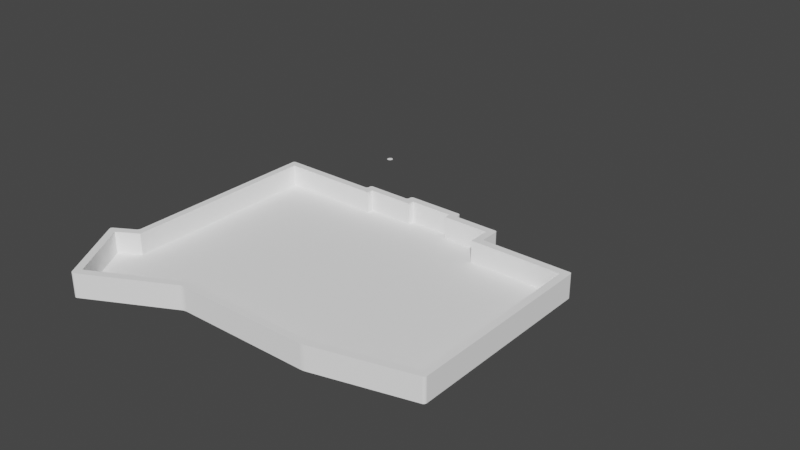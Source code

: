 # Source: SofleBase04.blend  (saved by Blender 2.91.10; exported with 4.5.12 LTS)
import bpy
from mathutils import Matrix  # noqa: F401  (used for matrix-valued properties, if any)

bpy.ops.wm.read_factory_settings(use_empty=True)
scene = bpy.context.scene
scene.name = 'Scene'

# ---- collections
col_collection = bpy.data.collections.new('Collection'); scene.collection.children.link(col_collection)
col_sofle_svg = bpy.data.collections.new('sofle.svg'); scene.collection.children.link(col_sofle_svg)

# ---- materials (node trees are filled in below, after node groups)
mat_svgmat_003 = bpy.data.materials.new('SVGMat.003')
mat_svgmat_003.use_transparent_shadow = False
mat_svgmat_003.diffuse_color = (1.0, 1.0, 1.0, 1.0)
mat_svgmat_004 = bpy.data.materials.new('SVGMat.004')
mat_svgmat_004.use_transparent_shadow = False
mat_svgmat_004.diffuse_color = (1.0, 1.0, 1.0, 1.0)

# ---- material node trees

# ---- world
world_world = bpy.data.worlds.new('World'); scene.world = world_world
world_world.use_nodes = True; world_world.node_tree.nodes.clear()
_N = world_world.node_tree.nodes; _L = world_world.node_tree.links
n0 = _N.new('ShaderNodeOutputWorld'); n0.name = 'World Output'; n0.location = (300, 300)
n1 = _N.new('ShaderNodeBackground'); n1.name = 'Background'; n1.location = (10, 300)
n1.inputs[0].default_value = (0.05088, 0.05088, 0.05088, 1.0)
_L.new(n1.outputs[0], n0.inputs[0])
n0.is_active_output = True
world_world.color = (0.05088, 0.05088, 0.05088)
world_world.use_sun_shadow = False
world_world.sun_shadow_jitter_overblur = 0.0

# ---- meshes
me_path6346 = bpy.data.meshes.new('path6346')
me_path6346.from_pydata([(0.02447, 0.2014, 0.0), (0.02446, 0.2015, 0.0), (0.02443, 0.2017, 0.0), (0.02437, 0.2018, 0.0), (0.0243, 0.202, 0.0), (0.02421, 0.2021, 0.0), (0.02411, 0.2022, 0.0), (0.02399, 0.2023, 0.0), (0.02385, 0.2024, 0.0), (0.02371, 0.2025, 0.0), (0.02355, 0.2026, 0.0), (0.02339, 0.2026, 0.0), (0.02322, 0.2026, 0.0), (0.02305, 0.2026, 0.0), (0.02289, 0.2026, 0.0), (0.02274, 0.2025, 0.0), (0.02259, 0.2024, 0.0), (0.02246, 0.2023, 0.0), (0.02234, 0.2022, 0.0), (0.02223, 0.2021, 0.0), (0.02214, 0.202, 0.0), (0.02207, 0.2018, 0.0), (0.02202, 0.2017, 0.0), (0.02199, 0.2015, 0.0), (0.02197, 0.2014, 0.0), (0.02199, 0.2012, 0.0), (0.02202, 0.201, 0.0), (0.02207, 0.2009, 0.0), (0.02214, 0.2007, 0.0), (0.02223, 0.2006, 0.0), (0.02234, 0.2005, 0.0), (0.02246, 0.2004, 0.0), (0.02259, 0.2003, 0.0), (0.02274, 0.2002, 0.0), (0.02289, 0.2002, 0.0), (0.02305, 0.2001, 0.0), (0.02322, 0.2001, 0.0), (0.02339, 0.2001, 0.0), (0.02355, 0.2002, 0.0), (0.02371, 0.2002, 0.0), (0.02385, 0.2003, 0.0), (0.02399, 0.2004, 0.0), (0.02411, 0.2005, 0.0), (0.02421, 0.2006, 0.0), (0.0243, 0.2007, 0.0), (0.02437, 0.2009, 0.0), (0.02443, 0.201, 0.0), (0.02446, 0.2012, 0.0)], [], [(13, 11, 12), (14, 11, 13), (14, 10, 11), (15, 10, 14), (15, 9, 10), (16, 9, 15), (16, 8, 9), (17, 8, 16), (17, 7, 8), (18, 7, 17), (18, 6, 7), (19, 6, 18), (19, 5, 6), (20, 5, 19), (20, 4, 5), (21, 4, 20), (21, 3, 4), (22, 3, 21), (22, 2, 3), (23, 2, 22), (23, 1, 2), (24, 1, 23), (24, 0, 1), (25, 0, 24), (25, 47, 0), (26, 47, 25), (26, 46, 47), (27, 46, 26), (27, 45, 46), (28, 45, 27), (28, 44, 45), (29, 44, 28), (29, 43, 44), (30, 43, 29), (30, 42, 43), (31, 42, 30), (31, 41, 42), (32, 41, 31), (32, 40, 41), (33, 40, 32), (33, 39, 40), (34, 39, 33), (34, 38, 39), (35, 38, 34), (35, 37, 38), (36, 37, 35)])
_uv = me_path6346.uv_layers.new(name='UVMap')
_uv.uv.foreach_set('vector', [0.2766, 0.0, 0.234, 0.0, 0.2553, 0.0, 0.2979, 0.0, 0.234, 0.0, 0.2766, 0.0, 0.2979, 0.0, 0.2128, 0.0, 0.234, 0.0, 0.3191, 0.0, 0.2128, 0.0, 0.2979, 0.0, 0.3191, 0.0, 0.1915, 0.0, 0.2128, 0.0, 0.3404, 0.0, 0.1915, 0.0, 0.3191, 0.0, 0.3404, 0.0, 0.1702, 0.0, 0.1915, 0.0, 0.3617, 0.0, 0.1702, 0.0, 0.3404, 0.0, 0.3617, 0.0, 0.1489, 0.0, 0.1702, 0.0, 0.383, 0.0, 0.1489, 0.0, 0.3617, 0.0, 0.383, 0.0, 0.1277, 0.0, 0.1489, 0.0, 0.4043, 0.0, 0.1277, 0.0, 0.383, 0.0, 0.4043, 0.0, 0.1064, 0.0, 0.1277, 0.0, 0.4255, 0.0, 0.1064, 0.0, 0.4043, 0.0, 0.4255, 0.0, 0.08511, 0.0, 0.1064, 0.0, 0.4468, 0.0, 0.08511, 0.0, 0.4255, 0.0, 0.4468, 0.0, 0.06383, 0.0, 0.08511, 0.0, 0.4681, 0.0, 0.06383, 0.0, 0.4468, 0.0, 0.4681, 0.0, 0.04255, 0.0, 0.06383, 0.0, 0.4894, 0.0, 0.04255, 0.0, 0.4681, 0.0, 0.4894, 0.0, 0.02128, 0.0, 0.04255, 0.0, 0.5106, 0.0, 0.02128, 0.0, 0.4894, 0.0, 0.5106, 0.0, 0.0, 0.0, 0.02128, 0.0, 0.5319, 0.0, 0.0, 0.0, 0.5106, 0.0, 0.5319, 0.0, 1.0, 0.0, 0.0, 0.0, 0.5532, 0.0, 1.0, 0.0, 0.5319, 0.0, 0.5532, 0.0, 0.9787, 0.0, 1.0, 0.0, 0.5745, 0.0, 0.9787, 0.0, 0.5532, 0.0, 0.5745, 0.0, 0.9574, 0.0, 0.9787, 0.0, 0.5957, 0.0, 0.9574, 0.0, 0.5745, 0.0, 0.5957, 0.0, 0.9362, 0.0, 0.9574, 0.0, 0.617, 0.0, 0.9362, 0.0, 0.5957, 0.0, 0.617, 0.0, 0.9149, 0.0, 0.9362, 0.0, 0.6383, 0.0, 0.9149, 0.0, 0.617, 0.0, 0.6383, 0.0, 0.8936, 0.0, 0.9149, 0.0, 0.6596, 0.0, 0.8936, 0.0, 0.6383, 0.0, 0.6596, 0.0, 0.8723, 0.0, 0.8936, 0.0, 0.6809, 0.0, 0.8723, 0.0, 0.6596, 0.0, 0.6809, 0.0, 0.8511, 0.0, 0.8723, 0.0, 0.7021, 0.0, 0.8511, 0.0, 0.6809, 0.0, 0.7021, 0.0, 0.8298, 0.0, 0.8511, 0.0, 0.7234, 0.0, 0.8298, 0.0, 0.7021, 0.0, 0.7234, 0.0, 0.8085, 0.0, 0.8298, 0.0, 0.7447, 0.0, 0.8085, 0.0, 0.7234, 0.0, 0.7447, 0.0, 0.7872, 0.0, 0.8085, 0.0, 0.766, 0.0, 0.7872, 0.0, 0.7447, 0.0])
me_path6346.materials.append(mat_svgmat_003)
me_path6346.use_remesh_fix_poles = True
me_path6346.use_remesh_preserve_attributes = False
me_path6346.use_mirror_vertex_groups = False
me_path6346.update()
me_path4096_3 = bpy.data.meshes.new('path4096-3')
me_path4096_3.from_pydata([(0.05022, 0.2248, 0.0), (0.05021, 0.225, 0.0), (0.05018, 0.2251, 0.0), (0.05012, 0.2253, 0.0), (0.05005, 0.2254, 0.0), (0.04996, 0.2256, 0.0), (0.04985, 0.2257, 0.0), (0.04973, 0.2258, 0.0), (0.0496, 0.2259, 0.0), (0.04946, 0.226, 0.0), (0.0493, 0.226, 0.0), (0.04914, 0.226, 0.0), (0.04897, 0.2261, 0.0), (0.0488, 0.226, 0.0), (0.04864, 0.226, 0.0), (0.04849, 0.226, 0.0), (0.04834, 0.2259, 0.0), (0.04821, 0.2258, 0.0), (0.04809, 0.2257, 0.0), (0.04798, 0.2256, 0.0), (0.04789, 0.2254, 0.0), (0.04782, 0.2253, 0.0), (0.04777, 0.2251, 0.0), (0.04773, 0.225, 0.0), (0.04772, 0.2248, 0.0), (0.04773, 0.2246, 0.0), (0.04777, 0.2245, 0.0), (0.04782, 0.2243, 0.0), (0.04789, 0.2242, 0.0), (0.04798, 0.224, 0.0), (0.04809, 0.2239, 0.0), (0.04821, 0.2238, 0.0), (0.04834, 0.2237, 0.0), (0.04849, 0.2237, 0.0), (0.04864, 0.2236, 0.0), (0.0488, 0.2236, 0.0), (0.04897, 0.2236, 0.0), (0.04914, 0.2236, 0.0), (0.0493, 0.2236, 0.0), (0.04946, 0.2237, 0.0), (0.0496, 0.2237, 0.0), (0.04973, 0.2238, 0.0), (0.04985, 0.2239, 0.0), (0.04996, 0.224, 0.0), (0.05005, 0.2242, 0.0), (0.05012, 0.2243, 0.0), (0.05018, 0.2245, 0.0), (0.05021, 0.2246, 0.0)], [(0, 1), (1, 2), (2, 3), (3, 4), (4, 5), (5, 6), (6, 7), (7, 8), (8, 9), (9, 10), (10, 11), (11, 12), (12, 13), (13, 14), (14, 15), (15, 16), (16, 17), (17, 18), (18, 19), (19, 20), (20, 21), (21, 22), (22, 23), (23, 24), (24, 25), (25, 26), (26, 27), (27, 28), (28, 29), (29, 30), (30, 31), (31, 32), (32, 33), (33, 34), (34, 35), (35, 36), (36, 37), (37, 38), (38, 39), (39, 40), (40, 41), (41, 42), (42, 43), (43, 44), (44, 45), (45, 46), (46, 47), (47, 0)], [])
_uv = me_path4096_3.uv_layers.new(name='UVMap')
_uv.uv.foreach_set('vector', [])
me_path4096_3.use_remesh_fix_poles = True
me_path4096_3.use_remesh_preserve_attributes = False
me_path4096_3.use_mirror_vertex_groups = False
me_path4096_3.update()
me_path4096_7 = bpy.data.meshes.new('path4096-7')
me_path4096_7.from_pydata([(0.1267, 0.2178, 0.0), (0.1267, 0.218, 0.0), (0.1267, 0.2181, 0.0), (0.1266, 0.2183, 0.0), (0.1266, 0.2184, 0.0), (0.1265, 0.2186, 0.0), (0.1264, 0.2187, 0.0), (0.1262, 0.2188, 0.0), (0.1261, 0.2189, 0.0), (0.126, 0.219, 0.0), (0.1258, 0.219, 0.0), (0.1257, 0.219, 0.0), (0.1255, 0.2191, 0.0), (0.1253, 0.219, 0.0), (0.1252, 0.219, 0.0), (0.125, 0.219, 0.0), (0.1249, 0.2189, 0.0), (0.1247, 0.2188, 0.0), (0.1246, 0.2187, 0.0), (0.1245, 0.2186, 0.0), (0.1244, 0.2184, 0.0), (0.1243, 0.2183, 0.0), (0.1243, 0.2181, 0.0), (0.1242, 0.218, 0.0), (0.1242, 0.2178, 0.0), (0.1242, 0.2176, 0.0), (0.1243, 0.2175, 0.0), (0.1243, 0.2173, 0.0), (0.1244, 0.2172, 0.0), (0.1245, 0.217, 0.0), (0.1246, 0.2169, 0.0), (0.1247, 0.2168, 0.0), (0.1249, 0.2167, 0.0), (0.125, 0.2167, 0.0), (0.1252, 0.2166, 0.0), (0.1253, 0.2166, 0.0), (0.1255, 0.2166, 0.0), (0.1257, 0.2166, 0.0), (0.1258, 0.2166, 0.0), (0.126, 0.2167, 0.0), (0.1261, 0.2167, 0.0), (0.1262, 0.2168, 0.0), (0.1264, 0.2169, 0.0), (0.1265, 0.217, 0.0), (0.1266, 0.2172, 0.0), (0.1266, 0.2173, 0.0), (0.1267, 0.2175, 0.0), (0.1267, 0.2176, 0.0)], [(0, 1), (1, 2), (2, 3), (3, 4), (4, 5), (5, 6), (6, 7), (7, 8), (8, 9), (9, 10), (10, 11), (11, 12), (12, 13), (13, 14), (14, 15), (15, 16), (16, 17), (17, 18), (18, 19), (19, 20), (20, 21), (21, 22), (22, 23), (23, 24), (24, 25), (25, 26), (26, 27), (27, 28), (28, 29), (29, 30), (30, 31), (31, 32), (32, 33), (33, 34), (34, 35), (35, 36), (36, 37), (37, 38), (38, 39), (39, 40), (40, 41), (41, 42), (42, 43), (43, 44), (44, 45), (45, 46), (46, 47), (47, 0)], [])
_uv = me_path4096_7.uv_layers.new(name='UVMap')
_uv.uv.foreach_set('vector', [])
me_path4096_7.use_remesh_fix_poles = True
me_path4096_7.use_remesh_preserve_attributes = False
me_path4096_7.use_mirror_vertex_groups = False
me_path4096_7.update()
me_path4096_5 = bpy.data.meshes.new('path4096-5')
me_path4096_5.from_pydata([(0.1267, 0.2561, 0.0), (0.1267, 0.2563, 0.0), (0.1267, 0.2564, 0.0), (0.1266, 0.2566, 0.0), (0.1265, 0.2567, 0.0), (0.1265, 0.2569, 0.0), (0.1264, 0.257, 0.0), (0.1262, 0.2571, 0.0), (0.1261, 0.2572, 0.0), (0.126, 0.2573, 0.0), (0.1258, 0.2573, 0.0), (0.1256, 0.2573, 0.0), (0.1255, 0.2574, 0.0), (0.1253, 0.2573, 0.0), (0.1251, 0.2573, 0.0), (0.125, 0.2573, 0.0), (0.1248, 0.2572, 0.0), (0.1247, 0.2571, 0.0), (0.1246, 0.257, 0.0), (0.1245, 0.2569, 0.0), (0.1244, 0.2567, 0.0), (0.1243, 0.2566, 0.0), (0.1243, 0.2564, 0.0), (0.1242, 0.2563, 0.0), (0.1242, 0.2561, 0.0), (0.1242, 0.2559, 0.0), (0.1243, 0.2558, 0.0), (0.1243, 0.2556, 0.0), (0.1244, 0.2555, 0.0), (0.1245, 0.2553, 0.0), (0.1246, 0.2552, 0.0), (0.1247, 0.2551, 0.0), (0.1248, 0.255, 0.0), (0.125, 0.255, 0.0), (0.1251, 0.2549, 0.0), (0.1253, 0.2549, 0.0), (0.1255, 0.2549, 0.0), (0.1256, 0.2549, 0.0), (0.1258, 0.2549, 0.0), (0.126, 0.255, 0.0), (0.1261, 0.255, 0.0), (0.1262, 0.2551, 0.0), (0.1264, 0.2552, 0.0), (0.1265, 0.2553, 0.0), (0.1265, 0.2555, 0.0), (0.1266, 0.2556, 0.0), (0.1267, 0.2558, 0.0), (0.1267, 0.2559, 0.0)], [(0, 1), (1, 2), (2, 3), (3, 4), (4, 5), (5, 6), (6, 7), (7, 8), (8, 9), (9, 10), (10, 11), (11, 12), (12, 13), (13, 14), (14, 15), (15, 16), (16, 17), (17, 18), (18, 19), (19, 20), (20, 21), (21, 22), (22, 23), (23, 24), (24, 25), (25, 26), (26, 27), (27, 28), (28, 29), (29, 30), (30, 31), (31, 32), (32, 33), (33, 34), (34, 35), (35, 36), (36, 37), (37, 38), (38, 39), (39, 40), (40, 41), (41, 42), (42, 43), (43, 44), (44, 45), (45, 46), (46, 47), (47, 0)], [])
_uv = me_path4096_5.uv_layers.new(name='UVMap')
_uv.uv.foreach_set('vector', [])
me_path4096_5.use_remesh_fix_poles = True
me_path4096_5.use_remesh_preserve_attributes = False
me_path4096_5.use_mirror_vertex_groups = False
me_path4096_5.update()
me_path8013_001 = bpy.data.meshes.new('path8013.001')
me_path8013_001.from_pydata([(-141.8, 35.48, 0.0), (-141.8, 38.0, 0.0), (-122.6, 38.0, 0.0), (-122.6, 40.53, 0.0), (-104.5, 40.53, 0.0), (-104.5, 38.0, 0.0), (-85.28, 38.0, 0.0), (-85.28, 28.91, 0.0), (-46.9, 28.91, 0.0), (-46.9, -47.83, 0.0), (-85.28, -57.93, 0.0), (-142.3, -57.93, 0.0), (-177.3, -76.1, 0.0), (-192.0, -50.86, 0.0), (-183.4, -45.81, 0.0), (-183.2, 35.45, 0.0), (-141.8, 35.48, 9.0), (-141.8, 38.0, 9.0), (-122.6, 38.0, 9.0), (-122.6, 40.53, 9.0), (-104.5, 40.53, 9.0), (-104.5, 38.0, 9.0), (-85.28, 38.0, 9.0), (-85.28, 28.91, 9.0), (-46.9, 28.91, 9.0), (-46.9, -47.83, 9.0), (-85.28, -57.93, 9.0), (-142.3, -57.93, 9.0), (-177.3, -76.1, 9.0), (-192.0, -50.86, 9.0), (-183.4, -45.81, 9.0), (-183.2, 35.45, 9.0), (-144.9, 39.48, 0.0), (-145.8, 38.51, 0.0), (-144.9, 39.18, 0.0), (-145.1, 38.91, 0.0), (-145.3, 38.69, 0.0), (-145.5, 38.55, 0.0), (-143.9, 41.03, 0.0), (-144.9, 40.06, 0.0), (-144.2, 40.98, 0.0), (-144.5, 40.85, 0.0), (-144.7, 40.63, 0.0), (-144.8, 40.36, 0.0), (-125.7, 42.0, 0.0), (-126.6, 41.03, 0.0), (-125.7, 41.7, 0.0), (-125.9, 41.43, 0.0), (-126.1, 41.22, 0.0), (-126.3, 41.08, 0.0), (-124.7, 43.56, 0.0), (-125.7, 42.59, 0.0), (-125.0, 43.51, 0.0), (-125.3, 43.37, 0.0), (-125.5, 43.16, 0.0), (-125.6, 42.89, 0.0), (-101.4, 42.59, 0.0), (-102.4, 43.56, 0.0), (-101.5, 42.89, 0.0), (-101.6, 43.16, 0.0), (-101.8, 43.37, 0.0), (-102.1, 43.51, 0.0), (-100.5, 41.03, 0.0), (-101.4, 42.0, 0.0), (-100.8, 41.08, 0.0), (-101.0, 41.22, 0.0), (-101.3, 41.43, 0.0), (-101.4, 41.7, 0.0), (-82.25, 40.06, 0.0), (-83.22, 41.03, 0.0), (-82.3, 40.36, 0.0), (-82.43, 40.63, 0.0), (-82.65, 40.85, 0.0), (-82.92, 40.98, 0.0), (-81.28, 31.94, 0.0), (-82.25, 32.91, 0.0), (-81.58, 31.99, 0.0), (-81.85, 32.13, 0.0), (-82.06, 32.34, 0.0), (-82.2, 32.61, 0.0), (-43.87, 30.97, 0.0), (-44.84, 31.94, 0.0), (-43.91, 31.27, 0.0), (-44.05, 31.54, 0.0), (-44.27, 31.76, 0.0), (-44.54, 31.9, 0.0), (-44.8, -50.41, 0.0), (-43.87, -49.2, 0.0), (-44.52, -50.29, 0.0), (-44.25, -50.08, 0.0), (-44.05, -49.81, 0.0), (-43.91, -49.51, 0.0), (-85.86, -60.96, 0.0), (-83.95, -60.71, 0.0), (-85.51, -60.95, 0.0), (-85.11, -60.91, 0.0), (-84.69, -60.86, 0.0), (-84.29, -60.79, 0.0), (-142.5, -61.41, 0.0), (-140.6, -60.96, 0.0), (-142.2, -61.27, 0.0), (-141.8, -61.14, 0.0), (-141.4, -61.04, 0.0), (-141.0, -60.98, 0.0), (-179.0, -79.29, 0.0), (-177.6, -79.68, 0.0), (-178.8, -79.52, 0.0), (-178.5, -79.69, 0.0), (-178.2, -79.78, 0.0), (-177.9, -79.78, 0.0), (-195.3, -49.28, 0.0), (-195.6, -50.61, 0.0), (-195.5, -49.48, 0.0), (-195.7, -49.73, 0.0), (-195.8, -50.03, 0.0), (-195.7, -50.33, 0.0), (-186.4, -43.1, 0.0), (-187.3, -44.57, 0.0), (-186.5, -43.43, 0.0), (-186.6, -43.77, 0.0), (-186.8, -44.09, 0.0), (-187.0, -44.37, 0.0), (-185.3, 38.48, 0.0), (-186.2, 37.51, 0.0), (-185.6, 38.43, 0.0), (-185.8, 38.29, 0.0), (-186.0, 38.08, 0.0), (-186.2, 37.81, 0.0), (-144.9, 39.48, 9.0), (-145.8, 38.51, 9.0), (-144.2, 37.82, 9.0), (-144.9, 39.18, 9.0), (-145.1, 38.91, 9.0), (-145.3, 38.69, 9.0), (-145.5, 38.55, 9.0), (-143.9, 41.03, 9.0), (-144.9, 40.06, 9.0), (-144.2, 40.35, 9.0), (-144.2, 40.98, 9.0), (-144.5, 40.85, 9.0), (-144.7, 40.63, 9.0), (-144.8, 40.36, 9.0), (-125.7, 42.0, 9.0), (-126.6, 41.03, 9.0), (-125.0, 40.35, 9.0), (-125.7, 41.7, 9.0), (-125.9, 41.43, 9.0), (-126.1, 41.22, 9.0), (-126.3, 41.08, 9.0), (-124.7, 43.56, 9.0), (-125.7, 42.59, 9.0), (-125.0, 42.87, 9.0), (-125.0, 43.51, 9.0), (-125.3, 43.37, 9.0), (-125.5, 43.16, 9.0), (-125.6, 42.89, 9.0), (-101.4, 42.59, 9.0), (-102.4, 43.56, 9.0), (-102.1, 42.87, 9.0), (-101.5, 42.89, 9.0), (-101.6, 43.16, 9.0), (-101.8, 43.37, 9.0), (-102.1, 43.51, 9.0), (-100.5, 41.03, 9.0), (-101.4, 42.0, 9.0), (-102.1, 40.35, 9.0), (-100.8, 41.08, 9.0), (-101.0, 41.22, 9.0), (-101.3, 41.43, 9.0), (-101.4, 41.7, 9.0), (-82.25, 40.06, 9.0), (-83.22, 41.03, 9.0), (-82.93, 40.35, 9.0), (-82.3, 40.36, 9.0), (-82.43, 40.63, 9.0), (-82.65, 40.85, 9.0), (-82.92, 40.98, 9.0), (-81.28, 31.94, 9.0), (-82.25, 32.91, 9.0), (-82.93, 31.26, 9.0), (-81.58, 31.99, 9.0), (-81.85, 32.13, 9.0), (-82.06, 32.34, 9.0), (-82.2, 32.61, 9.0), (-43.87, 30.97, 9.0), (-44.84, 31.94, 9.0), (-44.55, 31.26, 9.0), (-43.91, 31.27, 9.0), (-44.05, 31.54, 9.0), (-44.27, 31.76, 9.0), (-44.54, 31.9, 9.0), (-44.8, -50.41, 9.0), (-43.87, -49.2, 9.0), (-44.64, -49.57, 9.0), (-44.52, -50.29, 9.0), (-44.25, -50.08, 9.0), (-44.05, -49.81, 9.0), (-43.91, -49.51, 9.0), (-85.86, -60.96, 9.0), (-83.95, -60.71, 9.0), (-85.01, -60.0, 9.0), (-85.51, -60.95, 9.0), (-85.11, -60.91, 9.0), (-84.69, -60.86, 9.0), (-84.29, -60.79, 9.0), (-142.5, -61.41, 9.0), (-140.6, -60.96, 9.0), (-141.8, -60.02, 9.0), (-142.2, -61.27, 9.0), (-141.8, -61.14, 9.0), (-141.4, -61.04, 9.0), (-141.0, -60.98, 9.0), (-179.0, -79.29, 9.0), (-177.6, -79.68, 9.0), (-178.2, -79.19, 9.0), (-178.8, -79.52, 9.0), (-178.5, -79.69, 9.0), (-178.2, -79.78, 9.0), (-177.9, -79.78, 9.0), (-195.3, -49.28, 9.0), (-195.6, -50.61, 9.0), (-195.2, -50.02, 9.0), (-195.5, -49.48, 9.0), (-195.7, -49.73, 9.0), (-195.8, -50.03, 9.0), (-195.7, -50.33, 9.0), (-186.4, -43.1, 9.0), (-187.3, -44.57, 9.0), (-185.6, -44.56, 9.0), (-186.5, -43.43, 9.0), (-186.6, -43.77, 9.0), (-186.8, -44.09, 9.0), (-187.0, -44.37, 9.0), (-185.3, 38.48, 9.0), (-186.2, 37.51, 9.0), (-185.5, 37.79, 9.0), (-185.6, 38.43, 9.0), (-185.8, 38.29, 9.0), (-186.0, 38.08, 9.0), (-186.2, 37.81, 9.0), (-145.8, 38.51, -1.0), (-144.9, 39.48, -1.0), (-145.5, 38.55, -1.0), (-145.3, 38.69, -1.0), (-145.1, 38.91, -1.0), (-144.9, 39.18, -1.0), (-144.9, 40.06, -1.0), (-143.9, 41.03, -1.0), (-144.8, 40.36, -1.0), (-144.7, 40.63, -1.0), (-144.5, 40.85, -1.0), (-144.2, 40.98, -1.0), (-126.6, 41.03, -1.0), (-125.7, 42.0, -1.0), (-126.3, 41.08, -1.0), (-126.1, 41.22, -1.0), (-125.9, 41.43, -1.0), (-125.7, 41.7, -1.0), (-125.7, 42.59, -1.0), (-124.7, 43.56, -1.0), (-125.6, 42.89, -1.0), (-125.5, 43.16, -1.0), (-125.3, 43.37, -1.0), (-125.0, 43.51, -1.0), (-102.4, 43.56, -1.0), (-101.4, 42.59, -1.0), (-102.1, 43.51, -1.0), (-101.8, 43.37, -1.0), (-101.6, 43.16, -1.0), (-101.5, 42.89, -1.0), (-101.4, 42.0, -1.0), (-100.5, 41.03, -1.0), (-101.4, 41.7, -1.0), (-101.3, 41.43, -1.0), (-101.0, 41.22, -1.0), (-100.8, 41.08, -1.0), (-83.22, 41.03, -1.0), (-82.25, 40.06, -1.0), (-82.92, 40.98, -1.0), (-82.65, 40.85, -1.0), (-82.43, 40.63, -1.0), (-82.3, 40.36, -1.0), (-82.25, 32.91, -1.0), (-81.28, 31.94, -1.0), (-82.2, 32.61, -1.0), (-82.06, 32.34, -1.0), (-81.85, 32.13, -1.0), (-81.58, 31.99, -1.0), (-44.84, 31.94, -1.0), (-43.87, 30.97, -1.0), (-44.54, 31.9, -1.0), (-44.27, 31.76, -1.0), (-44.05, 31.54, -1.0), (-43.91, 31.27, -1.0), (-43.87, -49.2, -1.0), (-44.8, -50.41, -1.0), (-43.91, -49.51, -1.0), (-44.05, -49.81, -1.0), (-44.25, -50.08, -1.0), (-44.52, -50.29, -1.0), (-83.95, -60.71, -1.0), (-85.86, -60.96, -1.0), (-84.29, -60.79, -1.0), (-84.69, -60.86, -1.0), (-85.11, -60.91, -1.0), (-85.51, -60.95, -1.0), (-140.6, -60.96, -1.0), (-142.5, -61.41, -1.0), (-141.0, -60.98, -1.0), (-141.4, -61.04, -1.0), (-141.8, -61.14, -1.0), (-142.2, -61.27, -1.0), (-177.6, -79.68, -1.0), (-179.0, -79.29, -1.0), (-177.9, -79.78, -1.0), (-178.2, -79.78, -1.0), (-178.5, -79.69, -1.0), (-178.8, -79.52, -1.0), (-195.6, -50.61, -1.0), (-195.3, -49.28, -1.0), (-195.7, -50.33, -1.0), (-195.8, -50.03, -1.0), (-195.7, -49.73, -1.0), (-195.5, -49.48, -1.0), (-187.3, -44.57, -1.0), (-186.4, -43.1, -1.0), (-187.0, -44.37, -1.0), (-186.8, -44.09, -1.0), (-186.6, -43.77, -1.0), (-186.5, -43.43, -1.0), (-186.2, 37.51, -1.0), (-185.3, 38.48, -1.0), (-186.2, 37.81, -1.0), (-186.0, 38.08, -1.0), (-185.8, 38.29, -1.0), (-185.6, 38.43, -1.0)], [], [(39, 32, 128, 136), (57, 264, 259, 50), (105, 312, 307, 98), (87, 294, 289, 80), (63, 270, 265, 56), (93, 300, 295, 86), (69, 276, 271, 62), (137, 136, 128, 130, 16, 17), (51, 258, 253, 44), (123, 330, 325, 116), (122, 33, 0, 15), (99, 306, 301, 92), (75, 282, 277, 68), (117, 324, 319, 110), (81, 288, 283, 74), (111, 318, 313, 104), (15, 0, 16, 31), (3, 19, 18, 2), (11, 27, 26, 10), (8, 24, 23, 7), (4, 20, 19, 3), (9, 25, 24, 8), (5, 21, 20, 4), (15, 31, 30, 14), (2, 18, 17, 1), (14, 30, 29, 13), (1, 17, 16, 0), (10, 26, 25, 9), (6, 22, 21, 5), (13, 29, 28, 12), (7, 23, 22, 6), (12, 28, 27, 11), (51, 44, 142, 150), (57, 50, 149, 157), (63, 56, 156, 164), (45, 38, 135, 143), (122, 233, 129, 33), (69, 62, 163, 171), (75, 68, 170, 178), (33, 240, 331, 122), (81, 74, 177, 185), (87, 80, 184, 192), (123, 116, 226, 234), (117, 110, 219, 227), (93, 86, 191, 199), (111, 104, 212, 220), (105, 98, 205, 213), (99, 92, 198, 206), (158, 157, 149, 151, 19, 20), (165, 164, 156, 158, 20, 21), (172, 171, 163, 165, 21, 22), (151, 150, 142, 144, 18, 19), (130, 129, 233, 235, 31, 16), (179, 178, 170, 172, 22, 23), (186, 185, 177, 179, 23, 24), (144, 143, 135, 137, 17, 18), (193, 192, 184, 186, 24, 25), (200, 199, 191, 193, 25, 26), (252, 254, 255, 256, 257, 253, 258, 260, 261, 262, 263, 259, 264, 266, 267, 268, 269, 265, 270, 272, 273, 274, 275, 271, 276, 278, 279, 280, 281, 277, 282, 284, 285, 286, 287, 283, 288, 290, 291, 292, 293, 289, 294, 296, 297, 298, 299, 295, 300, 302, 303, 304, 305, 301, 306, 308, 309, 310, 311, 307, 312, 314, 315, 316, 317, 313, 318, 320, 321, 322, 323, 319, 324, 326, 327, 328, 329, 325, 330, 332, 333, 334, 335, 331, 240, 242, 243, 244, 245, 241, 246, 248, 249, 250, 251, 247), (235, 234, 226, 228, 30, 31), (207, 206, 198, 200, 26, 27), (228, 227, 219, 221, 29, 30), (221, 220, 212, 214, 28, 29), (214, 213, 205, 207, 27, 28), (1, 2, 3, 4, 5, 6, 7, 8, 9, 10, 11, 12, 13, 14, 15, 0), (45, 252, 247, 38), (44, 51, 3, 2), (92, 99, 11, 10), (74, 81, 8, 7), (51, 55, 54, 53, 52, 50, 57, 4, 3), (81, 85, 84, 83, 82, 80, 87, 9, 8), (57, 61, 60, 59, 58, 56, 63, 5, 4), (116, 123, 127, 126, 125, 124, 122, 15, 14), (38, 45, 49, 48, 47, 46, 44, 2, 1), (110, 117, 121, 120, 119, 118, 116, 14, 13), (33, 37, 36, 35, 34, 32, 39, 43, 42, 41, 40, 38, 1, 0), (87, 91, 90, 89, 88, 86, 93, 97, 96, 95, 94, 92, 10, 9), (63, 67, 66, 65, 64, 62, 69, 6, 5), (104, 111, 115, 114, 113, 112, 110, 13, 12), (69, 73, 72, 71, 70, 68, 75, 79, 78, 77, 76, 74, 7, 6), (99, 103, 102, 101, 100, 98, 105, 109, 108, 107, 106, 104, 12, 11), (128, 131, 130), (131, 132, 130), (132, 133, 130), (133, 134, 130), (134, 129, 130), (135, 138, 137), (138, 139, 137), (139, 140, 137), (140, 141, 137), (141, 136, 137), (142, 145, 144), (145, 146, 144), (146, 147, 144), (147, 148, 144), (148, 143, 144), (149, 152, 151), (152, 153, 151), (153, 154, 151), (154, 155, 151), (155, 150, 151), (156, 159, 158), (159, 160, 158), (160, 161, 158), (161, 162, 158), (162, 157, 158), (163, 166, 165), (166, 167, 165), (167, 168, 165), (168, 169, 165), (169, 164, 165), (170, 173, 172), (173, 174, 172), (174, 175, 172), (175, 176, 172), (176, 171, 172), (177, 180, 179), (180, 181, 179), (181, 182, 179), (182, 183, 179), (183, 178, 179), (184, 187, 186), (187, 188, 186), (188, 189, 186), (189, 190, 186), (190, 185, 186), (191, 194, 193), (194, 195, 193), (195, 196, 193), (196, 197, 193), (197, 192, 193), (198, 201, 200), (201, 202, 200), (202, 203, 200), (203, 204, 200), (204, 199, 200), (205, 208, 207), (208, 209, 207), (209, 210, 207), (210, 211, 207), (211, 206, 207), (212, 215, 214), (215, 216, 214), (216, 217, 214), (217, 218, 214), (218, 213, 214), (219, 222, 221), (222, 223, 221), (223, 224, 221), (224, 225, 221), (225, 220, 221), (226, 229, 228), (229, 230, 228), (230, 231, 228), (231, 232, 228), (232, 227, 228), (233, 236, 235), (236, 237, 235), (237, 238, 235), (238, 239, 235), (239, 234, 235), (233, 122, 124, 236), (236, 124, 125, 237), (237, 125, 126, 238), (238, 126, 127, 239), (239, 127, 123, 234), (33, 129, 134, 37), (37, 134, 133, 36), (36, 133, 132, 35), (35, 132, 131, 34), (34, 131, 128, 32), (149, 50, 52, 152), (152, 52, 53, 153), (153, 53, 54, 154), (154, 54, 55, 155), (155, 55, 51, 150), (45, 143, 148, 49), (49, 148, 147, 48), (48, 147, 146, 47), (47, 146, 145, 46), (46, 145, 142, 44), (205, 98, 100, 208), (208, 100, 101, 209), (209, 101, 102, 210), (210, 102, 103, 211), (211, 103, 99, 206), (93, 199, 204, 97), (97, 204, 203, 96), (96, 203, 202, 95), (95, 202, 201, 94), (94, 201, 198, 92), (184, 80, 82, 187), (187, 82, 83, 188), (188, 83, 84, 189), (189, 84, 85, 190), (190, 85, 81, 185), (75, 178, 183, 79), (79, 183, 182, 78), (78, 182, 181, 77), (77, 181, 180, 76), (76, 180, 177, 74), (156, 56, 58, 159), (159, 58, 59, 160), (160, 59, 60, 161), (161, 60, 61, 162), (162, 61, 57, 157), (191, 86, 88, 194), (194, 88, 89, 195), (195, 89, 90, 196), (196, 90, 91, 197), (197, 91, 87, 192), (163, 62, 64, 166), (166, 64, 65, 167), (167, 65, 66, 168), (168, 66, 67, 169), (169, 67, 63, 164), (117, 227, 232, 121), (121, 232, 231, 120), (120, 231, 230, 119), (119, 230, 229, 118), (118, 229, 226, 116), (39, 136, 141, 43), (43, 141, 140, 42), (42, 140, 139, 41), (41, 139, 138, 40), (40, 138, 135, 38), (111, 220, 225, 115), (115, 225, 224, 114), (114, 224, 223, 113), (113, 223, 222, 112), (112, 222, 219, 110), (170, 68, 70, 173), (173, 70, 71, 174), (174, 71, 72, 175), (175, 72, 73, 176), (176, 73, 69, 171), (105, 213, 218, 109), (109, 218, 217, 108), (108, 217, 216, 107), (107, 216, 215, 106), (106, 215, 212, 104), (240, 33, 37, 242), (242, 37, 36, 243), (243, 36, 35, 244), (244, 35, 34, 245), (245, 34, 32, 241), (122, 331, 335, 124), (124, 335, 334, 125), (125, 334, 333, 126), (126, 333, 332, 127), (127, 332, 330, 123), (258, 51, 55, 260), (260, 55, 54, 261), (261, 54, 53, 262), (262, 53, 52, 263), (263, 52, 50, 259), (44, 253, 257, 46), (46, 257, 256, 47), (47, 256, 255, 48), (48, 255, 254, 49), (49, 254, 252, 45), (306, 99, 103, 308), (308, 103, 102, 309), (309, 102, 101, 310), (310, 101, 100, 311), (311, 100, 98, 307), (92, 301, 305, 94), (94, 305, 304, 95), (95, 304, 303, 96), (96, 303, 302, 97), (97, 302, 300, 93), (288, 81, 85, 290), (290, 85, 84, 291), (291, 84, 83, 292), (292, 83, 82, 293), (293, 82, 80, 289), (74, 283, 287, 76), (76, 287, 286, 77), (77, 286, 285, 78), (78, 285, 284, 79), (79, 284, 282, 75), (264, 57, 61, 266), (266, 61, 60, 267), (267, 60, 59, 268), (268, 59, 58, 269), (269, 58, 56, 265), (294, 87, 91, 296), (296, 91, 90, 297), (297, 90, 89, 298), (298, 89, 88, 299), (299, 88, 86, 295), (270, 63, 67, 272), (272, 67, 66, 273), (273, 66, 65, 274), (274, 65, 64, 275), (275, 64, 62, 271), (116, 325, 329, 118), (118, 329, 328, 119), (119, 328, 327, 120), (120, 327, 326, 121), (121, 326, 324, 117), (38, 247, 251, 40), (40, 251, 250, 41), (41, 250, 249, 42), (42, 249, 248, 43), (43, 248, 246, 39), (110, 319, 323, 112), (112, 323, 322, 113), (113, 322, 321, 114), (114, 321, 320, 115), (115, 320, 318, 111), (276, 69, 73, 278), (278, 73, 72, 279), (279, 72, 71, 280), (280, 71, 70, 281), (281, 70, 68, 277), (104, 313, 317, 106), (106, 317, 316, 107), (107, 316, 315, 108), (108, 315, 314, 109), (109, 314, 312, 105), (39, 246, 241, 32)])
_uv = me_path8013_001.uv_layers.new(name='UVMap')
_uv.uv.foreach_set('vector', [0.0, 0.0, 0.0, 0.0, 0.0, 0.0, 0.0, 0.0, 0.0, 0.0, 0.0, 0.0, 0.0, 0.0, 0.0, 0.0, 0.0, 0.0, 0.0, 0.0, 0.0, 0.0, 0.0, 0.0, 0.0, 0.0, 0.0, 0.0, 0.0, 0.0, 0.0, 0.0, 0.0, 0.0, 0.0, 0.0, 0.0, 0.0, 0.0, 0.0, 0.0, 0.0, 0.0, 0.0, 0.0, 0.0, 0.0, 0.0, 0.0, 0.0, 0.0, 0.0, 0.0, 0.0, 0.0, 0.0, 0.0, 0.0, 0.0, 0.0, 0.0, 0.0, 0.0, 0.0, 0.0, 0.0, 0.0, 0.0, 0.0, 0.0, 0.0, 0.0, 0.0, 0.0, 0.0, 0.0, 0.0, 0.0, 0.0, 0.0, 0.0, 0.0, 0.0, 0.0, 0.0, 0.0, 0.0, 0.0, 0.0, 0.0, 0.0, 0.0, 0.0, 0.0, 0.0, 0.0, 0.0, 0.0, 0.0, 0.0, 0.0, 0.0, 0.0, 0.0, 0.0, 0.0, 0.0, 0.0, 0.0, 0.0, 0.0, 0.0, 0.0, 0.0, 0.0, 0.0, 0.0, 0.0, 0.0, 0.0, 0.0, 0.0, 0.0, 0.0, 0.0, 0.0, 0.0, 0.0, 0.0, 0.0, 0.0, 0.0, 0.0, 0.0, 0.0, 0.0, 0.0, 0.0, 0.0, 0.0, 0.0, 0.0, 0.0, 0.0, 0.0, 0.0, 0.0, 0.0, 0.0, 0.0, 0.0, 0.0, 0.0, 0.0, 0.0, 0.0, 0.0, 0.0, 0.0, 0.0, 0.0, 0.0, 0.0, 0.0, 0.0, 0.0, 0.0, 0.0, 0.0, 0.0, 0.0, 0.0, 0.0, 0.0, 0.0, 0.0, 0.0, 0.0, 0.0, 0.0, 0.0, 0.0, 0.0, 0.0, 0.0, 0.0, 0.0, 0.0, 0.0, 0.0, 0.0, 0.0, 0.0, 0.0, 0.0, 0.0, 0.0, 0.0, 0.0, 0.0, 0.0, 0.0, 0.0, 0.0, 0.0, 0.0, 0.0, 0.0, 0.0, 0.0, 0.0, 0.0, 0.0, 0.0, 0.0, 0.0, 0.0, 0.0, 0.0, 0.0, 0.0, 0.0, 0.0, 0.0, 0.0, 0.0, 0.0, 0.0, 0.0, 0.0, 0.0, 0.0, 0.0, 0.0, 0.0, 0.0, 0.0, 0.0, 0.0, 0.0, 0.0, 0.0, 0.0, 0.0, 0.0, 0.0, 0.0, 0.0, 0.0, 0.0, 0.0, 0.0, 0.0, 0.0, 0.0, 0.0, 0.0, 0.0, 0.0, 0.0, 0.0, 0.0, 0.0, 0.0, 0.0, 0.0, 0.0, 0.0, 0.0, 0.0, 0.0, 0.0, 0.0, 0.0, 0.0, 0.0, 0.0, 0.0, 0.0, 0.0, 0.0, 0.0, 0.0, 0.0, 0.0, 0.0, 0.0, 0.0, 0.0, 0.0, 0.0, 0.0, 0.0, 0.0, 0.0, 0.0, 0.0, 0.0, 0.0, 0.0, 0.0, 0.0, 0.0, 0.0, 0.0, 0.0, 0.0, 0.0, 0.0, 0.0, 0.0, 0.0, 0.0, 0.0, 0.0, 0.0, 0.0, 0.0, 0.0, 0.0, 0.0, 0.0, 0.0, 0.0, 0.0, 0.0, 0.0, 0.0, 0.0, 0.0, 0.0, 0.0, 0.0, 0.0, 0.0, 0.0, 0.0, 0.0, 0.0, 0.0, 0.0, 0.0, 0.0, 0.0, 0.0, 0.0, 0.0, 0.0, 0.0, 0.0, 0.0, 0.0, 0.0, 0.0, 0.0, 0.0, 0.0, 0.0, 0.0, 0.0, 0.0, 0.0, 0.0, 0.0, 0.0, 0.0, 0.0, 0.0, 0.0, 0.0, 0.0, 0.0, 0.0, 0.0, 0.0, 0.0, 0.0, 0.0, 0.0, 0.0, 0.0, 0.0, 0.0, 0.0, 0.0, 0.0, 0.0, 0.0, 0.0, 0.0, 0.0, 0.0, 0.0, 0.0, 0.0, 0.0, 0.0, 0.0, 0.0, 0.0, 0.0, 0.0, 0.0, 0.0, 0.0, 0.0, 0.0, 0.0, 0.0, 0.0, 0.0, 0.0, 0.0, 0.0, 0.0, 0.0, 0.0, 0.0, 0.0, 0.0, 0.0, 0.0, 0.0, 0.0, 0.0, 0.0, 0.0, 0.0, 0.0, 0.0, 0.0, 0.0, 0.0, 0.0, 0.0, 0.0, 0.0, 0.0, 0.0, 0.0, 0.0, 0.0, 0.0, 0.0, 0.0, 0.0, 0.0, 0.0, 0.0, 0.0, 0.0, 0.0, 0.0, 0.0, 0.0, 0.0, 0.0, 0.0, 0.0, 0.0, 0.0, 0.0, 0.0, 0.0, 0.0, 0.0, 0.0, 0.0, 0.0, 0.0, 0.0, 0.0, 0.0, 0.0, 0.0, 0.0, 0.0, 0.0, 0.0, 0.0, 0.0, 0.0, 0.0, 0.0, 0.0, 0.0, 0.0, 0.0, 0.0, 0.0, 0.0, 0.0, 0.0, 0.0, 0.0, 0.0, 0.0, 0.0, 0.0, 0.0, 0.0, 0.0, 0.0, 0.0, 0.0, 0.0, 0.0, 0.0, 0.0, 0.0, 0.0, 0.0, 0.0, 0.0, 0.0, 0.0, 0.0, 0.0, 0.0, 0.0, 0.0, 0.0, 0.0, 0.0, 0.0, 0.0, 0.0, 0.0, 0.0, 0.0, 0.0, 0.0, 0.0, 0.0, 0.0, 0.0, 0.0, 0.0, 0.0, 0.0, 0.0, 0.0, 0.0, 0.0, 0.0, 0.0, 0.0, 0.0, 0.0, 0.0, 0.0, 0.0, 0.0, 0.0, 0.0, 0.0, 0.0, 0.0, 0.0, 0.0, 0.0, 0.0, 0.0, 0.0, 0.0, 0.0, 0.0, 0.0, 0.0, 0.0, 0.0, 0.0, 0.0, 0.0, 0.0, 0.0, 0.0, 0.0, 0.0, 0.0, 0.0, 0.0, 0.0, 0.0, 0.0, 0.0, 0.0, 0.0, 0.0, 0.0, 0.0, 0.0, 0.0, 0.0, 0.0, 0.0, 0.0, 0.0, 0.0, 0.0, 0.0, 0.0, 0.0, 0.0, 0.0, 0.0, 0.0, 0.0, 0.0, 0.0, 0.0, 0.0, 0.0, 0.0, 0.0, 0.0, 0.0, 0.0, 0.0, 0.0, 0.0, 0.0, 0.0, 0.0, 0.0, 0.0, 0.0, 0.0, 0.0, 0.0, 0.0, 0.0, 0.0, 0.0, 0.0, 0.0, 0.0, 0.0, 0.0, 0.0, 0.0, 0.0, 0.0, 0.0, 0.0, 0.0, 0.0, 0.0, 0.0, 0.0, 0.0, 0.0, 0.0, 0.0, 0.0, 0.0, 0.0, 0.0, 0.0, 0.0, 0.0, 0.0, 0.0, 0.0, 0.0, 0.0, 0.0, 0.0, 0.0, 0.0, 0.0, 0.0, 0.0, 0.0, 0.0, 0.0, 0.0, 0.0, 0.0, 0.0, 0.0, 0.0, 0.0, 0.0, 0.0, 0.0, 0.0, 0.0, 0.0, 0.0, 0.0, 0.0, 0.0, 0.0, 0.0, 0.0, 0.0, 0.0, 0.0, 0.0, 0.0, 0.0, 0.0, 0.0, 0.0, 0.0, 0.0, 0.0, 0.0, 0.0, 0.0, 0.0, 0.0, 0.0, 0.0, 0.0, 0.0, 0.0, 0.0, 0.0, 0.0, 0.0, 0.0, 0.0, 0.0, 0.0, 0.0, 0.0, 0.0, 0.0, 0.0, 0.0, 0.0, 0.0, 0.0, 0.0, 0.0, 0.0, 0.0, 0.0, 0.0, 0.0, 0.0, 0.0, 0.0, 0.0, 0.0, 0.0, 0.0, 0.0, 0.0, 0.0, 0.0, 0.0, 0.0, 0.0, 0.0, 0.0, 0.0, 0.0, 0.0, 0.0, 0.0, 0.0, 0.0, 0.0, 0.0, 0.0, 0.0, 0.0, 0.0, 0.0, 0.0, 0.0, 0.0, 0.0, 0.0, 0.0, 0.0, 0.0, 0.0, 0.0, 0.0, 0.0, 0.0, 0.0, 0.0, 0.0, 0.0, 0.0, 0.0, 0.0, 0.0, 0.0, 0.0, 0.0, 0.0, 0.0, 0.0, 0.0, 0.0, 0.0, 0.0, 0.0, 0.0, 0.0, 0.0, 0.0, 0.0, 0.0, 0.0, 0.0, 0.0, 0.0, 0.0, 0.0, 0.0, 0.0, 0.0, 0.0, 0.0, 0.0, 0.0, 0.0, 0.0, 0.0, 0.0, 0.0, 0.0, 0.0, 0.0, 0.0, 0.0, 0.0, 0.0, 0.0, 0.0, 0.0, 0.0, 0.0, 0.0, 0.0, 0.0, 0.0, 0.0, 0.0, 0.0, 0.0, 0.0, 0.0, 0.0, 0.0, 0.0, 0.0, 0.0, 0.0, 0.0, 0.0, 0.0, 0.0, 0.0, 0.0, 0.0, 0.0, 0.0, 0.0, 0.0, 0.0, 0.0, 0.0, 0.0, 0.0, 0.0, 0.0, 0.0, 0.0, 0.0, 0.0, 0.0, 0.0, 0.0, 0.0, 0.0, 0.0, 0.0, 0.0, 0.0, 0.0, 0.0, 0.0, 0.0, 0.0, 0.0, 0.0, 0.0, 0.0, 0.0, 0.0, 0.0, 0.0, 0.0, 0.0, 0.0, 0.0, 0.0, 0.0, 0.0, 0.0, 0.0, 0.0, 0.0, 0.0, 0.0, 0.0, 0.0, 0.0, 0.0, 0.0, 0.0, 0.0, 0.0, 0.0, 0.0, 0.0, 0.0, 0.0, 0.0, 0.0, 0.0, 0.0, 0.0, 0.0, 0.0, 0.0, 0.0, 0.0, 0.0, 0.0, 0.0, 0.0, 0.0, 0.0, 0.0, 0.0, 0.0, 0.0, 0.0, 0.0, 0.0, 0.0, 0.0, 0.0, 0.0, 0.0, 0.0, 0.0, 0.0, 0.0, 0.0, 0.0, 0.0, 0.0, 0.0, 0.0, 0.0, 0.0, 0.0, 0.0, 0.0, 0.0, 0.0, 0.0, 0.0, 0.0, 0.0, 0.0, 0.0, 0.0, 0.0, 0.0, 0.0, 0.0, 0.0, 0.0, 0.0, 0.0, 0.0, 0.0, 0.0, 0.0, 0.0, 0.0, 0.0, 0.0, 0.0, 0.0, 0.0, 0.0, 0.0, 0.0, 0.0, 0.0, 0.0, 0.0, 0.0, 0.0, 0.0, 0.0, 0.0, 0.0, 0.0, 0.0, 0.0, 0.0, 0.0, 0.0, 0.0, 0.0, 0.0, 0.0, 0.0, 0.0, 0.0, 0.0, 0.0, 0.0, 0.0, 0.0, 0.0, 0.0, 0.0, 0.0, 0.0, 0.0, 0.0, 0.0, 0.0, 0.0, 0.0, 0.0, 0.0, 0.0, 0.0, 0.0, 0.0, 0.0, 0.0, 0.0, 0.0, 0.0, 0.0, 0.0, 0.0, 0.0, 0.0, 0.0, 0.0, 0.0, 0.0, 0.0, 0.0, 0.0, 0.0, 0.0, 0.0, 0.0, 0.0, 0.0, 0.0, 0.0, 0.0, 0.0, 0.0, 0.0, 0.0, 0.0, 0.0, 0.0, 0.0, 0.0, 0.0, 0.0, 0.0, 0.0, 0.0, 0.0, 0.0, 0.0, 0.0, 0.0, 0.0, 0.0, 0.0, 0.0, 0.0, 0.0, 0.0, 0.0, 0.0, 0.0, 0.0, 0.0, 0.0, 0.0, 0.0, 0.0, 0.0, 0.0, 0.0, 0.0, 0.0, 0.0, 0.0, 0.0, 0.0, 0.0, 0.0, 0.0, 0.0, 0.0, 0.0, 0.0, 0.0, 0.0, 0.0, 0.0, 0.0, 0.0, 0.0, 0.0, 0.0, 0.0, 0.0, 0.0, 0.0, 0.0, 0.0, 0.0, 0.0, 0.0, 0.0, 0.0, 0.0, 0.0, 0.0, 0.0, 0.0, 0.0, 0.0, 0.0, 0.0, 0.0, 0.0, 0.0, 0.0, 0.0, 0.0, 0.0, 0.0, 0.0, 0.0, 0.0, 0.0, 0.0, 0.0, 0.0, 0.0, 0.0, 0.0, 0.0, 0.0, 0.0, 0.0, 0.0, 0.0, 0.0, 0.0, 0.0, 0.0, 0.0, 0.0, 0.0, 0.0, 0.0, 0.0, 0.0, 0.0, 0.0, 0.0, 0.0, 0.0, 0.0, 0.0, 0.0, 0.0, 0.0, 0.0, 0.0, 0.0, 0.0, 0.0, 0.0, 0.0, 0.0, 0.0, 0.0, 0.0, 0.0, 0.0, 0.0, 0.0, 0.0, 0.0, 0.0, 0.0, 0.0, 0.0, 0.0, 0.0, 0.0, 0.0, 0.0, 0.0, 0.0, 0.0, 0.0, 0.0, 0.0, 0.0, 0.0, 0.0, 0.0, 0.0, 0.0, 0.0, 0.0, 0.0, 0.0, 0.0, 0.0, 0.0, 0.0, 0.0, 0.0, 0.0, 0.0, 0.0, 0.0, 0.0, 0.0, 0.0, 0.0, 0.0, 0.0, 0.0, 0.0, 0.0, 0.0, 0.0, 0.0, 0.0, 0.0, 0.0, 0.0, 0.0, 0.0, 0.0, 0.0, 0.0, 0.0, 0.0, 0.0, 0.0, 0.0, 0.0, 0.0, 0.0, 0.0, 0.0, 0.0, 0.0, 0.0, 0.0, 0.0, 0.0, 0.0, 0.0, 0.0, 0.0, 0.0, 0.0, 0.0, 0.0, 0.0, 0.0, 0.0, 0.0, 0.0, 0.0, 0.0, 0.0, 0.0, 0.0, 0.0, 0.0, 0.0, 0.0, 0.0, 0.0, 0.0, 0.0, 0.0, 0.0, 0.0, 0.0, 0.0, 0.0, 0.0, 0.0, 0.0, 0.0, 0.0, 0.0, 0.0, 0.0, 0.0, 0.0, 0.0, 0.0, 0.0, 0.0, 0.0, 0.0, 0.0, 0.0, 0.0, 0.0, 0.0, 0.0, 0.0, 0.0, 0.0, 0.0, 0.0, 0.0, 0.0, 0.0, 0.0, 0.0, 0.0, 0.0, 0.0, 0.0, 0.0, 0.0, 0.0, 0.0, 0.0, 0.0, 0.0, 0.0, 0.0, 0.0, 0.0, 0.0, 0.0, 0.0, 0.0, 0.0, 0.0, 0.0, 0.0, 0.0, 0.0, 0.0, 0.0, 0.0, 0.0, 0.0, 0.0, 0.0, 0.0, 0.0, 0.0, 0.0, 0.0, 0.0, 0.0, 0.0, 0.0, 0.0, 0.0, 0.0, 0.0, 0.0, 0.0, 0.0, 0.0, 0.0, 0.0, 0.0, 0.0, 0.0, 0.0, 0.0, 0.0, 0.0, 0.0, 0.0, 0.0, 0.0, 0.0, 0.0, 0.0, 0.0, 0.0, 0.0, 0.0, 0.0, 0.0, 0.0, 0.0, 0.0, 0.0, 0.0, 0.0, 0.0, 0.0, 0.0, 0.0, 0.0, 0.0, 0.0, 0.0, 0.0, 0.0, 0.0, 0.0, 0.0, 0.0, 0.0, 0.0, 0.0, 0.0, 0.0, 0.0, 0.0, 0.0, 0.0, 0.0, 0.0, 0.0, 0.0, 0.0, 0.0, 0.0, 0.0, 0.0, 0.0, 0.0, 0.0, 0.0, 0.0, 0.0, 0.0, 0.0, 0.0, 0.0, 0.0, 0.0, 0.0, 0.0, 0.0, 0.0, 0.0, 0.0, 0.0, 0.0, 0.0, 0.0, 0.0, 0.0, 0.0, 0.0, 0.0, 0.0, 0.0, 0.0, 0.0, 0.0, 0.0, 0.0, 0.0, 0.0, 0.0, 0.0, 0.0, 0.0, 0.0, 0.0, 0.0, 0.0, 0.0, 0.0, 0.0, 0.0, 0.0, 0.0, 0.0, 0.0, 0.0, 0.0, 0.0, 0.0, 0.0, 0.0, 0.0, 0.0, 0.0, 0.0, 0.0, 0.0, 0.0, 0.0, 0.0, 0.0, 0.0, 0.0, 0.0, 0.0, 0.0, 0.0, 0.0, 0.0, 0.0, 0.0, 0.0, 0.0, 0.0, 0.0, 0.0, 0.0, 0.0, 0.0, 0.0, 0.0, 0.0, 0.0, 0.0, 0.0, 0.0, 0.0, 0.0, 0.0, 0.0, 0.0, 0.0, 0.0, 0.0, 0.0, 0.0, 0.0, 0.0, 0.0, 0.0, 0.0, 0.0, 0.0, 0.0, 0.0, 0.0, 0.0, 0.0, 0.0, 0.0, 0.0, 0.0, 0.0, 0.0, 0.0, 0.0, 0.0, 0.0, 0.0, 0.0, 0.0, 0.0, 0.0, 0.0, 0.0, 0.0, 0.0, 0.0, 0.0, 0.0, 0.0, 0.0, 0.0, 0.0, 0.0, 0.0, 0.0, 0.0, 0.0, 0.0, 0.0, 0.0, 0.0, 0.0, 0.0, 0.0, 0.0, 0.0, 0.0, 0.0, 0.0, 0.0, 0.0, 0.0, 0.0, 0.0, 0.0, 0.0, 0.0, 0.0, 0.0, 0.0, 0.0, 0.0, 0.0, 0.0, 0.0, 0.0, 0.0, 0.0, 0.0, 0.0, 0.0, 0.0, 0.0, 0.0, 0.0, 0.0, 0.0, 0.0, 0.0, 0.0, 0.0, 0.0, 0.0, 0.0, 0.0, 0.0, 0.0, 0.0, 0.0, 0.0, 0.0, 0.0, 0.0, 0.0, 0.0, 0.0, 0.0, 0.0, 0.0, 0.0, 0.0, 0.0, 0.0, 0.0, 0.0, 0.0, 0.0, 0.0, 0.0, 0.0, 0.0, 0.0, 0.0, 0.0, 0.0, 0.0, 0.0, 0.0, 0.0, 0.0, 0.0, 0.0, 0.0, 0.0, 0.0, 0.0, 0.0, 0.0, 0.0, 0.0, 0.0, 0.0, 0.0, 0.0, 0.0, 0.0, 0.0, 0.0, 0.0, 0.0, 0.0, 0.0, 0.0, 0.0, 0.0, 0.0, 0.0, 0.0, 0.0, 0.0, 0.0, 0.0, 0.0, 0.0, 0.0, 0.0, 0.0, 0.0, 0.0, 0.0, 0.0, 0.0, 0.0, 0.0, 0.0, 0.0, 0.0, 0.0, 0.0, 0.0, 0.0, 0.0, 0.0, 0.0, 0.0, 0.0, 0.0, 0.0, 0.0, 0.0, 0.0, 0.0, 0.0, 0.0, 0.0, 0.0, 0.0, 0.0, 0.0, 0.0, 0.0, 0.0, 0.0, 0.0, 0.0, 0.0, 0.0, 0.0, 0.0, 0.0, 0.0, 0.0, 0.0, 0.0, 0.0, 0.0, 0.0, 0.0, 0.0, 0.0, 0.0, 0.0, 0.0, 0.0, 0.0, 0.0, 0.0, 0.0, 0.0, 0.0, 0.0, 0.0, 0.0, 0.0, 0.0, 0.0, 0.0, 0.0, 0.0, 0.0, 0.0, 0.0, 0.0, 0.0, 0.0, 0.0, 0.0, 0.0, 0.0, 0.0, 0.0, 0.0, 0.0, 0.0, 0.0, 0.0, 0.0, 0.0, 0.0, 0.0, 0.0, 0.0, 0.0, 0.0, 0.0, 0.0, 0.0, 0.0, 0.0, 0.0, 0.0, 0.0, 0.0, 0.0, 0.0, 0.0, 0.0, 0.0, 0.0, 0.0, 0.0, 0.0, 0.0, 0.0, 0.0, 0.0, 0.0, 0.0, 0.0, 0.0, 0.0, 0.0, 0.0, 0.0, 0.0, 0.0, 0.0, 0.0, 0.0, 0.0, 0.0, 0.0, 0.0, 0.0, 0.0, 0.0, 0.0, 0.0, 0.0, 0.0, 0.0, 0.0, 0.0, 0.0, 0.0, 0.0, 0.0, 0.0, 0.0, 0.0, 0.0, 0.0, 0.0, 0.0, 0.0, 0.0, 0.0, 0.0, 0.0, 0.0, 0.0, 0.0, 0.0, 0.0, 0.0, 0.0, 0.0, 0.0, 0.0, 0.0, 0.0, 0.0, 0.0, 0.0, 0.0, 0.0, 0.0, 0.0, 0.0, 0.0, 0.0, 0.0, 0.0, 0.0, 0.0, 0.0, 0.0, 0.0, 0.0, 0.0, 0.0, 0.0, 0.0, 0.0, 0.0, 0.0, 0.0, 0.0, 0.0, 0.0, 0.0, 0.0, 0.0, 0.0, 0.0, 0.0, 0.0, 0.0, 0.0, 0.0, 0.0, 0.0, 0.0, 0.0, 0.0, 0.0, 0.0, 0.0, 0.0, 0.0, 0.0, 0.0, 0.0, 0.0, 0.0, 0.0, 0.0, 0.0, 0.0, 0.0, 0.0, 0.0, 0.0, 0.0, 0.0, 0.0, 0.0, 0.0, 0.0, 0.0, 0.0, 0.0, 0.0, 0.0, 0.0, 0.0, 0.0, 0.0, 0.0, 0.0, 0.0, 0.0, 0.0, 0.0, 0.0, 0.0, 0.0, 0.0, 0.0, 0.0, 0.0, 0.0, 0.0, 0.0, 0.0, 0.0, 0.0, 0.0, 0.0, 0.0, 0.0, 0.0, 0.0, 0.0, 0.0, 0.0, 0.0, 0.0, 0.0, 0.0, 0.0, 0.0, 0.0, 0.0, 0.0, 0.0, 0.0, 0.0, 0.0, 0.0, 0.0, 0.0, 0.0, 0.0, 0.0, 0.0, 0.0, 0.0, 0.0, 0.0, 0.0, 0.0, 0.0, 0.0, 0.0, 0.0, 0.0, 0.0, 0.0, 0.0, 0.0, 0.0, 0.0, 0.0, 0.0, 0.0, 0.0, 0.0, 0.0, 0.0, 0.0, 0.0, 0.0, 0.0, 0.0, 0.0, 0.0, 0.0, 0.0, 0.0, 0.0, 0.0, 0.0, 0.0, 0.0, 0.0, 0.0, 0.0, 0.0, 0.0, 0.0, 0.0, 0.0, 0.0, 0.0, 0.0, 0.0, 0.0, 0.0, 0.0, 0.0, 0.0, 0.0, 0.0, 0.0, 0.0, 0.0, 0.0, 0.0, 0.0, 0.0, 0.0, 0.0, 0.0, 0.0, 0.0, 0.0, 0.0, 0.0, 0.0, 0.0, 0.0, 0.0, 0.0, 0.0, 0.0, 0.0, 0.0, 0.0, 0.0, 0.0, 0.0, 0.0, 0.0, 0.0, 0.0, 0.0, 0.0, 0.0, 0.0, 0.0, 0.0, 0.0, 0.0, 0.0, 0.0, 0.0, 0.0, 0.0, 0.0, 0.0, 0.0, 0.0, 0.0, 0.0, 0.0, 0.0, 0.0, 0.0, 0.0, 0.0, 0.0, 0.0, 0.0, 0.0, 0.0, 0.0, 0.0, 0.0, 0.0, 0.0, 0.0, 0.0, 0.0, 0.0, 0.0, 0.0, 0.0, 0.0, 0.0, 0.0, 0.0, 0.0, 0.0, 0.0, 0.0, 0.0, 0.0, 0.0, 0.0, 0.0, 0.0, 0.0, 0.0, 0.0, 0.0, 0.0, 0.0, 0.0, 0.0, 0.0, 0.0, 0.0, 0.0, 0.0, 0.0, 0.0, 0.0, 0.0, 0.0, 0.0, 0.0, 0.0, 0.0, 0.0, 0.0, 0.0, 0.0, 0.0, 0.0, 0.0, 0.0, 0.0, 0.0, 0.0, 0.0, 0.0, 0.0, 0.0, 0.0, 0.0, 0.0, 0.0, 0.0, 0.0, 0.0, 0.0, 0.0, 0.0, 0.0, 0.0, 0.0, 0.0, 0.0, 0.0, 0.0, 0.0, 0.0, 0.0, 0.0, 0.0, 0.0, 0.0, 0.0, 0.0, 0.0, 0.0, 0.0, 0.0, 0.0, 0.0, 0.0, 0.0, 0.0, 0.0, 0.0, 0.0, 0.0, 0.0, 0.0, 0.0, 0.0, 0.0, 0.0, 0.0, 0.0, 0.0, 0.0, 0.0, 0.0, 0.0, 0.0, 0.0, 0.0, 0.0, 0.0, 0.0, 0.0, 0.0, 0.0, 0.0, 0.0, 0.0, 0.0, 0.0, 0.0, 0.0, 0.0, 0.0, 0.0, 0.0, 0.0, 0.0, 0.0, 0.0, 0.0, 0.0, 0.0, 0.0, 0.0, 0.0, 0.0, 0.0, 0.0, 0.0, 0.0, 0.0, 0.0, 0.0, 0.0, 0.0, 0.0, 0.0, 0.0, 0.0, 0.0, 0.0, 0.0, 0.0, 0.0, 0.0, 0.0, 0.0, 0.0, 0.0, 0.0, 0.0, 0.0, 0.0, 0.0, 0.0, 0.0, 0.0, 0.0, 0.0, 0.0, 0.0, 0.0, 0.0, 0.0, 0.0, 0.0, 0.0, 0.0, 0.0, 0.0, 0.0, 0.0, 0.0, 0.0, 0.0, 0.0, 0.0, 0.0, 0.0, 0.0, 0.0, 0.0, 0.0, 0.0, 0.0, 0.0, 0.0, 0.0, 0.0, 0.0, 0.0, 0.0, 0.0, 0.0, 0.0, 0.0, 0.0, 0.0, 0.0, 0.0, 0.0, 0.0, 0.0, 0.0, 0.0, 0.0, 0.0, 0.0, 0.0, 0.0, 0.0, 0.0, 0.0, 0.0, 0.0, 0.0, 0.0, 0.0, 0.0, 0.0, 0.0, 0.0, 0.0, 0.0, 0.0, 0.0, 0.0, 0.0, 0.0, 0.0, 0.0, 0.0, 0.0, 0.0, 0.0, 0.0, 0.0, 0.0, 0.0, 0.0, 0.0, 0.0, 0.0, 0.0, 0.0, 0.0, 0.0, 0.0, 0.0, 0.0, 0.0, 0.0, 0.0, 0.0, 0.0, 0.0, 0.0, 0.0, 0.0, 0.0, 0.0, 0.0, 0.0, 0.0, 0.0, 0.0, 0.0, 0.0, 0.0, 0.0, 0.0, 0.0, 0.0, 0.0, 0.0, 0.0, 0.0, 0.0, 0.0, 0.0, 0.0, 0.0, 0.0, 0.0, 0.0, 0.0, 0.0, 0.0, 0.0, 0.0, 0.0, 0.0, 0.0, 0.0, 0.0, 0.0, 0.0, 0.0, 0.0, 0.0, 0.0, 0.0, 0.0, 0.0, 0.0, 0.0, 0.0, 0.0, 0.0, 0.0, 0.0, 0.0, 0.0, 0.0, 0.0, 0.0, 0.0, 0.0, 0.0, 0.0, 0.0, 0.0, 0.0, 0.0, 0.0, 0.0, 0.0, 0.0, 0.0, 0.0, 0.0, 0.0, 0.0, 0.0, 0.0, 0.0, 0.0, 0.0, 0.0, 0.0, 0.0, 0.0, 0.0, 0.0, 0.0, 0.0, 0.0, 0.0, 0.0, 0.0, 0.0, 0.0, 0.0, 0.0, 0.0, 0.0, 0.0, 0.0, 0.0, 0.0, 0.0, 0.0, 0.0, 0.0, 0.0, 0.0, 0.0, 0.0, 0.0, 0.0, 0.0, 0.0, 0.0, 0.0, 0.0, 0.0, 0.0, 0.0, 0.0, 0.0, 0.0, 0.0, 0.0, 0.0, 0.0, 0.0, 0.0, 0.0, 0.0, 0.0, 0.0, 0.0, 0.0, 0.0, 0.0, 0.0, 0.0, 0.0, 0.0, 0.0, 0.0, 0.0, 0.0, 0.0, 0.0, 0.0, 0.0, 0.0, 0.0, 0.0, 0.0, 0.0, 0.0, 0.0, 0.0, 0.0, 0.0, 0.0, 0.0, 0.0, 0.0, 0.0, 0.0, 0.0, 0.0, 0.0, 0.0, 0.0, 0.0, 0.0, 0.0, 0.0, 0.0, 0.0, 0.0, 0.0, 0.0, 0.0, 0.0, 0.0, 0.0, 0.0, 0.0, 0.0, 0.0, 0.0, 0.0, 0.0, 0.0, 0.0, 0.0, 0.0, 0.0, 0.0, 0.0, 0.0, 0.0, 0.0, 0.0, 0.0, 0.0, 0.0, 0.0, 0.0, 0.0, 0.0, 0.0, 0.0, 0.0, 0.0, 0.0, 0.0, 0.0, 0.0, 0.0, 0.0, 0.0, 0.0, 0.0, 0.0, 0.0, 0.0, 0.0, 0.0, 0.0, 0.0, 0.0, 0.0, 0.0, 0.0, 0.0, 0.0, 0.0, 0.0, 0.0, 0.0, 0.0, 0.0, 0.0, 0.0, 0.0, 0.0, 0.0, 0.0, 0.0, 0.0, 0.0, 0.0, 0.0, 0.0, 0.0, 0.0, 0.0, 0.0, 0.0, 0.0, 0.0, 0.0, 0.0, 0.0, 0.0, 0.0, 0.0, 0.0, 0.0, 0.0, 0.0, 0.0, 0.0, 0.0, 0.0, 0.0, 0.0, 0.0, 0.0, 0.0, 0.0, 0.0, 0.0, 0.0, 0.0, 0.0, 0.0, 0.0, 0.0, 0.0, 0.0, 0.0, 0.0, 0.0, 0.0, 0.0, 0.0, 0.0, 0.0, 0.0, 0.0, 0.0, 0.0, 0.0, 0.0, 0.0, 0.0, 0.0, 0.0, 0.0, 0.0, 0.0, 0.0, 0.0, 0.0, 0.0, 0.0, 0.0, 0.0, 0.0, 0.0, 0.0, 0.0, 0.0, 0.0, 0.0, 0.0, 0.0, 0.0, 0.0, 0.0, 0.0, 0.0, 0.0, 0.0, 0.0, 0.0, 0.0, 0.0, 0.0, 0.0, 0.0, 0.0, 0.0, 0.0, 0.0, 0.0, 0.0, 0.0, 0.0, 0.0, 0.0, 0.0, 0.0, 0.0, 0.0, 0.0, 0.0, 0.0, 0.0, 0.0, 0.0, 0.0, 0.0, 0.0, 0.0, 0.0, 0.0, 0.0, 0.0, 0.0, 0.0, 0.0, 0.0, 0.0, 0.0, 0.0, 0.0, 0.0, 0.0, 0.0, 0.0, 0.0, 0.0, 0.0, 0.0, 0.0, 0.0, 0.0, 0.0, 0.0, 0.0, 0.0, 0.0, 0.0, 0.0, 0.0, 0.0, 0.0, 0.0, 0.0, 0.0, 0.0, 0.0, 0.0, 0.0, 0.0, 0.0, 0.0, 0.0, 0.0, 0.0, 0.0, 0.0, 0.0, 0.0, 0.0, 0.0, 0.0, 0.0, 0.0, 0.0, 0.0, 0.0, 0.0, 0.0, 0.0, 0.0, 0.0])
me_path8013_001.materials.append(mat_svgmat_004)
me_path8013_001.use_remesh_fix_poles = True
me_path8013_001.use_remesh_preserve_attributes = False
me_path8013_001.use_mirror_vertex_groups = False
me_path8013_001.update()

# ---- objects
ob_path6346 = bpy.data.objects.new('path6346', me_path6346)
ob_path4096_3 = bpy.data.objects.new('path4096-3', me_path4096_3)
ob_path4096_7 = bpy.data.objects.new('path4096-7', me_path4096_7)
ob_path4096_5 = bpy.data.objects.new('path4096-5', me_path4096_5)
ob_path8013_001 = bpy.data.objects.new('path8013.001', me_path8013_001)

# ---- transforms, parenting, visibility, modifiers, constraints
ob_path6346.location = (-193.0, -119.2, 0.0)
ob_path6346.scale = (1000.0, 1000.0, 1.0)
ob_path6346.lineart.crease_threshold = 0.0
ob_path4096_3.location = (-193.0, -119.2, 0.0)
ob_path4096_3.scale = (1000.0, 1000.0, 1.0)
ob_path4096_3.lineart.crease_threshold = 0.0
ob_path4096_7.location = (-193.0, -119.2, 0.0)
ob_path4096_7.scale = (1000.0, 1000.0, 1.0)
ob_path4096_7.lineart.crease_threshold = 0.0
ob_path4096_5.location = (-193.0, -119.2, 0.0)
ob_path4096_5.scale = (1000.0, 1000.0, 1.0)
ob_path4096_5.lineart.crease_threshold = 0.0
ob_path8013_001.location = (0.0, 0.0, 0.0)
ob_path8013_001.lineart.crease_threshold = 0.0

# ---- collection membership
col_sofle_svg.objects.link(ob_path6346)
col_sofle_svg.objects.link(ob_path4096_3)
col_sofle_svg.objects.link(ob_path4096_7)
col_sofle_svg.objects.link(ob_path4096_5)
col_sofle_svg.objects.link(ob_path8013_001)

# ---- scene / render settings (as saved in the file)
scene.frame_start = 1; scene.frame_end = 250; scene.frame_set(0)
scene.render.engine = 'BLENDER_EEVEE_NEXT'
scene.cycles.use_denoising = False
scene.cycles.samples = 128
scene.cycles.sampling_pattern = 'TABULATED_SOBOL'
scene.cycles.use_adaptive_sampling = False
scene.cycles.use_light_tree = False
scene.view_settings.view_transform = 'Filmic'
bpy.context.view_layer.update()

# ---- added for rendering (the .blend has no active camera and no usable light): camera, sun
cam_auto = bpy.data.cameras.new('AutoCamera')
cam_auto.lens = 50.0
cam_auto.sensor_width = 36.0
cam_auto.clip_end = 4316.45
ob_auto_camera = bpy.data.objects.new('AutoCamera', cam_auto)
scene.collection.objects.link(ob_auto_camera)
ob_auto_camera.location = (126.144, -265.955, 200.762)
ob_auto_camera.rotation_euler = (1.09748, -7.21219e-08, 0.694738)
scene.camera = ob_auto_camera
light_auto_sun = bpy.data.lights.new('AutoSun', 'SUN')
light_auto_sun.energy = 3.0
light_auto_sun.angle = 0.0523599
ob_auto_sun = bpy.data.objects.new('AutoSun', light_auto_sun)
scene.collection.objects.link(ob_auto_sun)
ob_auto_sun.rotation_euler = (0.872665, 0.174533, 0.523599)
bpy.context.view_layer.update()
